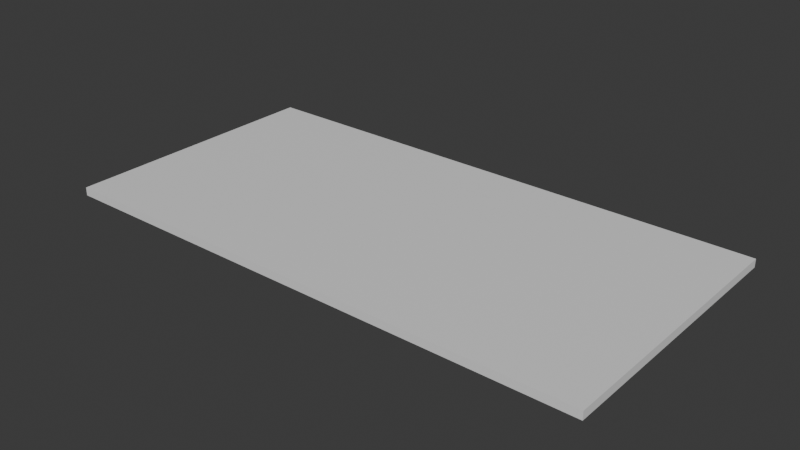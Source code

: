# Source: Teste.blend  (saved by Blender 4.5.87; exported with 4.5.12 LTS)
import bpy
from mathutils import Matrix  # noqa: F401  (used for matrix-valued properties, if any)

bpy.ops.wm.read_factory_settings(use_empty=True)
scene = bpy.context.scene
scene.name = 'Scene'

# ---- collections
col_mdf_branco_15mm__m2 = bpy.data.collections.new('MDF Branco 15mm @m2'); scene.collection.children.link(col_mdf_branco_15mm__m2)

# ---- materials (node trees are filled in below, after node groups)
mat_material = bpy.data.materials.new('Material')
mat_material.alpha_threshold = 0.0
mat_material.roughness = 0.5
mat_material.line_color = (0.0, 0.0, 0.0, 1.0)

# ---- material node trees
mat_material.use_nodes = True; mat_material.node_tree.nodes.clear()
_N = mat_material.node_tree.nodes; _L = mat_material.node_tree.links
n0 = _N.new('ShaderNodeOutputMaterial'); n0.name = 'Material Output'; n0.location = (200, 100)
n1 = _N.new('ShaderNodeBsdfPrincipled'); n1.name = 'Principled BSDF'; n1.location = (-200, 100)
n1.inputs[3].default_value = 1.45
_L.new(n1.outputs[0], n0.inputs[0])
n0.is_active_output = True

# ---- world
world_world = bpy.data.worlds.new('World'); scene.world = world_world
world_world.use_nodes = True; world_world.node_tree.nodes.clear()
_N = world_world.node_tree.nodes; _L = world_world.node_tree.links
n0 = _N.new('ShaderNodeOutputWorld'); n0.name = 'World Output'; n0.location = (200, 100)
n1 = _N.new('ShaderNodeBackground'); n1.name = 'Background'; n1.location = (-200, 100)
n1.inputs[0].default_value = (0.05088, 0.05088, 0.05088, 1.0)
_L.new(n1.outputs[0], n0.inputs[0])
n0.is_active_output = True
world_world.color = (0.05088, 0.05088, 0.05088)
world_world.sun_shadow_jitter_overblur = 0.0

# ---- meshes
me_cube = bpy.data.meshes.new('Cube')
me_cube.from_pydata([(1.0, 0.5, 0.015), (1.0, 0.5, 0.0), (1.0, 0.0, 0.015), (1.0, 0.0, 0.0), (0.0, 0.5, 0.015), (0.0, 0.5, 0.0), (0.0, 0.0, 0.015), (0.0, 0.0, 0.0)], [], [(0, 4, 6, 2), (3, 2, 6, 7), (7, 6, 4, 5), (5, 1, 3, 7), (1, 0, 2, 3), (5, 4, 0, 1)])
_uv = me_cube.uv_layers.new(name='UVMap')
_uv.uv.foreach_set('vector', [0.625, 0.5, 0.875, 0.5, 0.875, 0.75, 0.625, 0.75, 0.375, 0.75, 0.625, 0.75, 0.625, 1.0, 0.375, 1.0, 0.375, 0.0, 0.625, 0.0, 0.625, 0.25, 0.375, 0.25, 0.125, 0.5, 0.375, 0.5, 0.375, 0.75, 0.125, 0.75, 0.375, 0.5, 0.625, 0.5, 0.625, 0.75, 0.375, 0.75, 0.375, 0.25, 0.625, 0.25, 0.625, 0.5, 0.375, 0.5])
me_cube.materials.append(mat_material)
me_cube.use_mirror_vertex_groups = False
me_cube.update()

# ---- objects
ob_mdf_0400x1250__b122a_000 = bpy.data.objects.new('MDF_0400x1250 @B122A.000', me_cube)

# ---- transforms, parenting, visibility, modifiers, constraints
ob_mdf_0400x1250__b122a_000.location = (0.0, 0.0, 0.0)
ob_mdf_0400x1250__b122a_000.lock_rotations_4d = False
ob_mdf_0400x1250__b122a_000.empty_display_type = 'ARROWS'
ob_mdf_0400x1250__b122a_000.lineart.crease_threshold = 0.0

# ---- collection membership
col_mdf_branco_15mm__m2.objects.link(ob_mdf_0400x1250__b122a_000)

# ---- scene / render settings (as saved in the file)
scene.frame_start = 1; scene.frame_end = 250; scene.frame_set(1)
scene.render.engine = 'BLENDER_EEVEE_NEXT'
bpy.context.view_layer.update()

# ---- added for rendering (the .blend has no active camera and no usable light): camera, sun
cam_auto = bpy.data.cameras.new('AutoCamera')
cam_auto.lens = 50.0
cam_auto.sensor_width = 36.0
cam_auto.clip_end = 1000.0
ob_auto_camera = bpy.data.objects.new('AutoCamera', cam_auto)
scene.collection.objects.link(ob_auto_camera)
ob_auto_camera.location = (1.53453, -0.991431, 0.83512)
ob_auto_camera.rotation_euler = (1.09748, -7.21219e-08, 0.694738)
scene.camera = ob_auto_camera
light_auto_sun = bpy.data.lights.new('AutoSun', 'SUN')
light_auto_sun.energy = 3.0
light_auto_sun.angle = 0.0523599
ob_auto_sun = bpy.data.objects.new('AutoSun', light_auto_sun)
scene.collection.objects.link(ob_auto_sun)
ob_auto_sun.rotation_euler = (0.872665, 0.174533, 0.523599)
bpy.context.view_layer.update()
